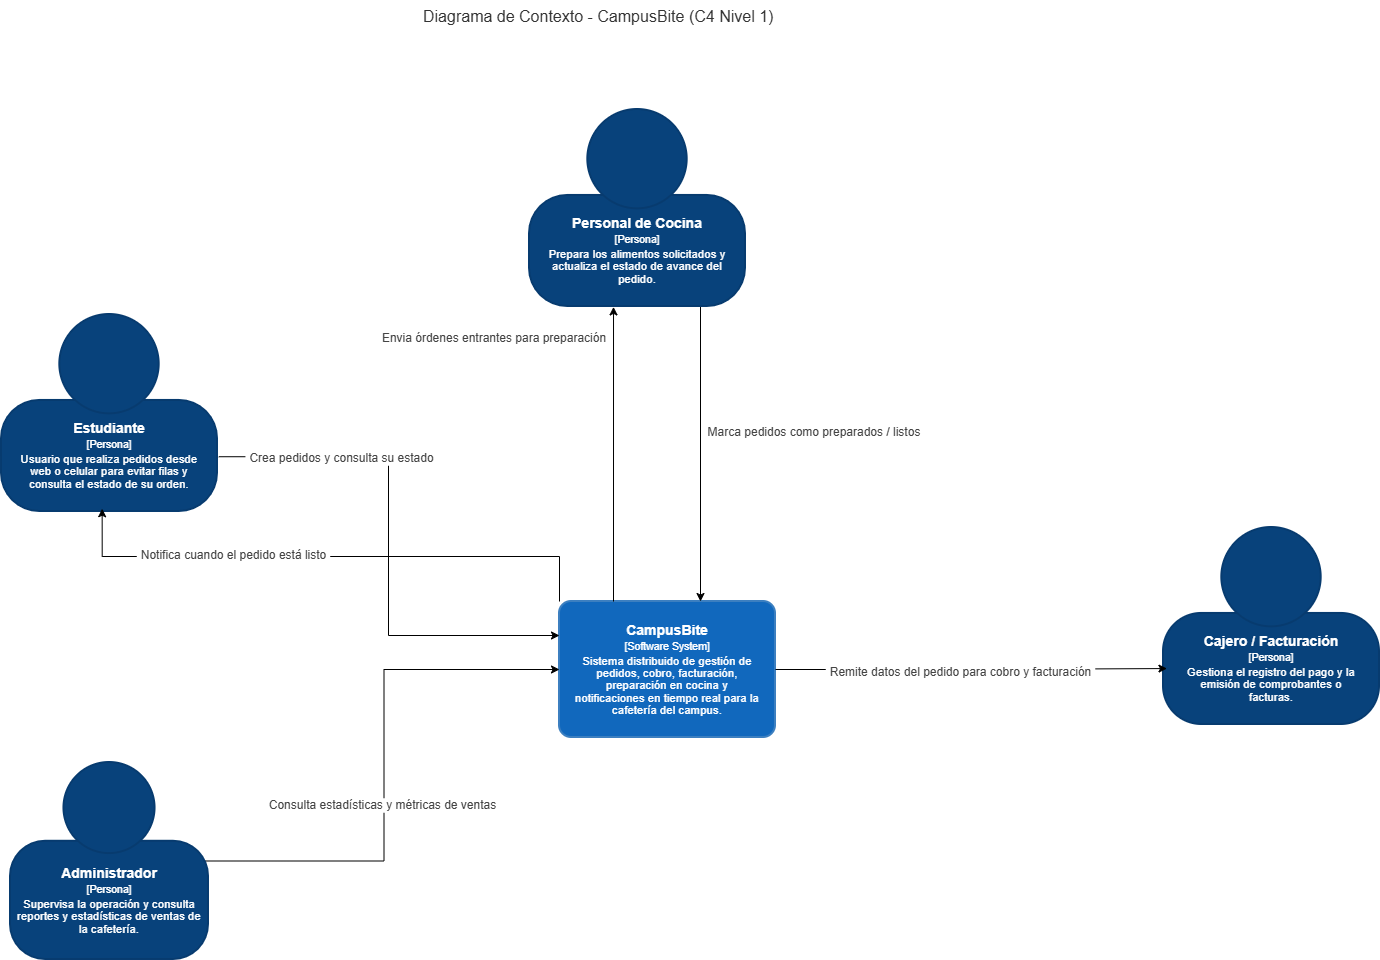

The diagram above was exported from draw.io. Its source (the exported page's mxGraphModel, read from the mxfile embedded in the PNG):
<mxGraphModel dx="1471" dy="949" grid="0" gridSize="10" guides="1" tooltips="1" connect="1" arrows="1" fold="1" page="0" pageScale="1" pageWidth="827" pageHeight="1169" math="0" shadow="0">
  <root>
    <mxCell id="0" />
    <mxCell id="1" parent="0" />
    <UserObject label="&lt;div style=&quot;font-size:14px;font-weight:bold;line-height:1.07;white-space:nowrap;&quot;&gt;CampusBite&lt;/div&gt;&lt;div style=&quot;font-size:10.5px;margin-top:3px;line-height:1.07;white-space:nowrap;&quot;&gt;[Software System]&lt;/div&gt;&lt;div style=&quot;font-size:11.48px;margin-top:3px;line-height:1.07;white-space:nowrap;&quot;&gt;Sistema distribuido de gestión de&lt;br&gt;pedidos, cobro, facturación,&lt;br&gt;preparación en cocina y&lt;br&gt;notificaciones en tiempo real para la&lt;br&gt;cafetería del campus.&lt;/div&gt;" mermaidId="n:campusbite" mermaidBaseStyle="rounded=1;absoluteArcSize=1;arcSize=24;whiteSpace=wrap;html=1;fillColor=#1168BD;strokeColor=#3C7FC0;strokeWidth=2;fontColor=#FFFFFF;align=center;verticalAlign=middle;fontFamily=Open Sans,sans-serif;" mermaidBaseValue="&lt;div style=&quot;font-size:14px;font-weight:bold;line-height:1.07;white-space:nowrap;&quot;&gt;CampusBite&lt;/div&gt;&lt;div style=&quot;font-size:10.5px;margin-top:3px;line-height:1.07;white-space:nowrap;&quot;&gt;[Software System]&lt;/div&gt;&lt;div style=&quot;font-size:11.48px;margin-top:3px;line-height:1.07;white-space:nowrap;&quot;&gt;Sistema distribuido de gestión de&lt;br&gt;pedidos, cobro, facturación,&lt;br&gt;preparación en cocina y&lt;br&gt;notificaciones en tiempo real para la&lt;br&gt;cafetería del campus.&lt;/div&gt;" id="FgZ5ivtjqDTR3CiAOIHn-1">
      <mxCell parent="1" style="rounded=1;absoluteArcSize=1;arcSize=24;whiteSpace=wrap;html=1;fillColor=#1168BD;strokeColor=#3C7FC0;strokeWidth=2;fontColor=#FFFFFF;align=center;verticalAlign=middle;fontFamily=Open Sans,sans-serif;" vertex="1">
        <mxGeometry height="136" width="216" x="641" y="668" as="geometry" />
      </mxCell>
    </UserObject>
    <mxCell id="1N4G1j5vkVO2IQFdqxo5-2" edge="1" parent="1" source="1N4G1j5vkVO2IQFdqxo5-1" style="edgeStyle=orthogonalEdgeStyle;rounded=0;orthogonalLoop=1;jettySize=auto;html=1;entryX=0;entryY=0.5;entryDx=0;entryDy=0;fontFamily=Helvetica;fontSize=12;fontColor=default;defaultLabelBackgroundColor=page;labelPadding=0 4;" target="FgZ5ivtjqDTR3CiAOIHn-1">
      <mxGeometry relative="1" as="geometry" />
    </mxCell>
    <mxCell id="lsSO-qOBbmFG0h_0LOsf-4" connectable="0" parent="1N4G1j5vkVO2IQFdqxo5-2" style="edgeLabel;html=1;align=center;verticalAlign=middle;resizable=0;points=[];inheritText=1;fontSize=12;defaultLabelBackgroundColor=page;labelPadding=0 4;" value="&lt;span style=&quot;color: rgb(68, 68, 68); font-family: &amp;quot;Open Sans&amp;quot;, sans-serif; text-align: left;&quot;&gt;Consulta estadísticas y métricas de ventas&lt;/span&gt;" vertex="1">
      <mxGeometry relative="1" x="-0.1414" y="2" as="geometry">
        <mxPoint as="offset" />
      </mxGeometry>
    </mxCell>
    <UserObject label="&lt;div style=&quot;font-size:14px;font-weight:bold;line-height:1.07;white-space:nowrap;&quot;&gt;Administrador&lt;/div&gt;&lt;div style=&quot;font-size:10.5px;margin-top:3px;line-height:1.07;white-space:nowrap;&quot;&gt;[Persona]&lt;/div&gt;&lt;div style=&quot;font-size:11.48px;margin-top:3px;line-height:1.07;white-space:nowrap;&quot;&gt;Supervisa la operación y consulta&lt;br&gt;reportes y estadísticas de ventas de&lt;br&gt;la cafetería.&lt;/div&gt;" mermaidId="n:admin" mermaidBaseStyle="shape=mermaidPerson;perimeter=mermaidPersonPerimeter;whiteSpace=wrap;html=1;fillColor=#08427B;strokeColor=#073B6F;strokeWidth=2;fontColor=#FFFFFF;align=center;verticalAlign=middle;fontFamily=Open Sans,sans-serif;" mermaidBaseValue="&lt;div style=&quot;font-size:14px;font-weight:bold;line-height:1.07;white-space:nowrap;&quot;&gt;Administrador&lt;/div&gt;&lt;div style=&quot;font-size:10.5px;margin-top:3px;line-height:1.07;white-space:nowrap;&quot;&gt;[Person]&lt;/div&gt;&lt;div style=&quot;font-size:11.48px;margin-top:3px;line-height:1.07;white-space:nowrap;&quot;&gt;Supervisa la operación y consulta&lt;br&gt;reportes y estadísticas de ventas de&lt;br&gt;la cafetería.&lt;/div&gt;" id="1N4G1j5vkVO2IQFdqxo5-1">
      <mxCell parent="1" style="shape=mermaidPerson;perimeter=mermaidPersonPerimeter;whiteSpace=wrap;html=1;fillColor=#08427B;strokeColor=#073B6F;strokeWidth=2;fontColor=#FFFFFF;align=center;verticalAlign=middle;fontFamily=Open Sans,sans-serif;" vertex="1">
        <mxGeometry height="197" width="198" x="92" y="829" as="geometry" />
      </mxCell>
    </UserObject>
    <UserObject label="&lt;div style=&quot;font-size:14px;font-weight:bold;line-height:1.07;white-space:nowrap;&quot;&gt;Cajero / Facturación&lt;/div&gt;&lt;div style=&quot;margin-top: 3px; line-height: 1.07; white-space: nowrap; font-size: 10.5px;&quot;&gt;[Persona]&lt;/div&gt;&lt;div style=&quot;font-size:11.48px;margin-top:3px;line-height:1.07;white-space:nowrap;&quot;&gt;Gestiona el registro del pago y la&lt;br&gt;emisión de comprobantes o&lt;br&gt;facturas.&lt;/div&gt;" mermaidId="n:caja" mermaidBaseStyle="shape=mermaidPerson;perimeter=mermaidPersonPerimeter;whiteSpace=wrap;html=1;fillColor=#08427B;strokeColor=#073B6F;strokeWidth=2;fontColor=#FFFFFF;align=center;verticalAlign=middle;fontFamily=Open Sans,sans-serif;" mermaidBaseValue="&lt;div style=&quot;font-size:14px;font-weight:bold;line-height:1.07;white-space:nowrap;&quot;&gt;Cajero / Facturación&lt;/div&gt;&lt;div style=&quot;font-size:10.5px;margin-top:3px;line-height:1.07;white-space:nowrap;&quot;&gt;[Person]&lt;/div&gt;&lt;div style=&quot;font-size:11.48px;margin-top:3px;line-height:1.07;white-space:nowrap;&quot;&gt;Gestiona el registro del pago y la&lt;br&gt;emisión de comprobantes o&lt;br&gt;facturas.&lt;/div&gt;" id="lsSO-qOBbmFG0h_0LOsf-1">
      <mxCell parent="1" style="shape=mermaidPerson;perimeter=mermaidPersonPerimeter;whiteSpace=wrap;html=1;fillColor=#08427B;strokeColor=#073B6F;strokeWidth=2;fontColor=#FFFFFF;align=center;verticalAlign=middle;fontFamily=Open Sans,sans-serif;" vertex="1">
        <mxGeometry height="197" width="216" x="1245" y="594" as="geometry" />
      </mxCell>
    </UserObject>
    <mxCell id="1kjRNVFAlh_sca93Jnei-3" edge="1" parent="1" style="edgeStyle=orthogonalEdgeStyle;rounded=0;orthogonalLoop=1;jettySize=auto;html=1;entryX=0.5;entryY=0;entryDx=0;entryDy=0;fontFamily=Helvetica;fontSize=12;fontColor=default;defaultLabelBackgroundColor=page;labelPadding=0 4;">
      <mxGeometry relative="1" as="geometry">
        <mxPoint x="752" y="373" as="sourcePoint" />
        <mxPoint x="782" y="668" as="targetPoint" />
      </mxGeometry>
    </mxCell>
    <UserObject label="&lt;div style=&quot;font-size:14px;font-weight:bold;line-height:1.07;white-space:nowrap;&quot;&gt;Personal de Cocina&lt;/div&gt;&lt;div style=&quot;margin-top: 3px; line-height: 1.07; white-space: nowrap; font-size: 10.5px;&quot;&gt;[Persona]&lt;/div&gt;&lt;div style=&quot;font-size:11.48px;margin-top:3px;line-height:1.07;white-space:nowrap;&quot;&gt;Prepara los alimentos solicitados y&lt;br&gt;actualiza el estado de avance del&lt;br&gt;pedido.&lt;/div&gt;" mermaidId="n:cocina" mermaidBaseStyle="shape=mermaidPerson;perimeter=mermaidPersonPerimeter;whiteSpace=wrap;html=1;fillColor=#08427B;strokeColor=#073B6F;strokeWidth=2;fontColor=#FFFFFF;align=center;verticalAlign=middle;fontFamily=Open Sans,sans-serif;" mermaidBaseValue="&lt;div style=&quot;font-size:14px;font-weight:bold;line-height:1.07;white-space:nowrap;&quot;&gt;Personal de Cocina&lt;/div&gt;&lt;div style=&quot;font-size:10.5px;margin-top:3px;line-height:1.07;white-space:nowrap;&quot;&gt;[Person]&lt;/div&gt;&lt;div style=&quot;font-size:11.48px;margin-top:3px;line-height:1.07;white-space:nowrap;&quot;&gt;Prepara los alimentos solicitados y&lt;br&gt;actualiza el estado de avance del&lt;br&gt;pedido.&lt;/div&gt;" id="1kjRNVFAlh_sca93Jnei-1">
      <mxCell parent="1" style="shape=mermaidPerson;perimeter=mermaidPersonPerimeter;whiteSpace=wrap;html=1;fillColor=#08427B;strokeColor=#073B6F;strokeWidth=2;fontColor=#FFFFFF;align=center;verticalAlign=middle;fontFamily=Open Sans,sans-serif;" vertex="1">
        <mxGeometry height="197" width="216" x="611" y="176" as="geometry" />
      </mxCell>
    </UserObject>
    <mxCell id="1kjRNVFAlh_sca93Jnei-4" parent="1" style="text;html=1;whiteSpace=wrap;strokeColor=none;fillColor=none;align=center;verticalAlign=middle;rounded=0;" value="&lt;span style=&quot;color: rgb(68, 68, 68); font-family: &amp;quot;Open Sans&amp;quot;, sans-serif; text-align: left; white-space: nowrap;&quot;&gt;Marca pedidos como preparados / listos&lt;/span&gt;" vertex="1">
      <mxGeometry height="30" width="60" x="866" y="484" as="geometry" />
    </mxCell>
    <mxCell id="1kjRNVFAlh_sca93Jnei-5" parent="1" style="text;html=1;whiteSpace=wrap;strokeColor=none;fillColor=none;align=center;verticalAlign=middle;rounded=0;" value="&lt;span style=&quot;color: rgb(68, 68, 68); font-family: &amp;quot;Open Sans&amp;quot;, sans-serif; text-align: left; white-space: nowrap;&quot;&gt;Envia órdenes entrantes para preparación&lt;/span&gt;" vertex="1">
      <mxGeometry height="30" width="60" x="546" y="390" as="geometry" />
    </mxCell>
    <mxCell id="4JSQ4rFHo-s8bWud1ZDo-2" edge="1" parent="1" source="4JSQ4rFHo-s8bWud1ZDo-1" style="edgeStyle=orthogonalEdgeStyle;rounded=0;orthogonalLoop=1;jettySize=auto;html=1;entryX=0;entryY=0.25;entryDx=0;entryDy=0;fontFamily=Helvetica;fontSize=12;fontColor=default;defaultLabelBackgroundColor=page;labelPadding=0 4;exitX=1.006;exitY=0.722;exitDx=0;exitDy=0;exitPerimeter=0;" target="FgZ5ivtjqDTR3CiAOIHn-1">
      <mxGeometry relative="1" x="-0.1197" as="geometry" />
    </mxCell>
    <mxCell id="xgyjqBs-PG2CCuUuSzI1-2" connectable="0" parent="4JSQ4rFHo-s8bWud1ZDo-2" style="edgeLabel;html=1;align=center;verticalAlign=middle;resizable=0;points=[];inheritText=1;fontSize=12;defaultLabelBackgroundColor=page;labelPadding=0 4;" value="&lt;span style=&quot;color: rgb(68, 68, 68); font-family: &amp;quot;Open Sans&amp;quot;, sans-serif; text-align: left;&quot;&gt;Crea pedidos y consulta su estado&lt;/span&gt;" vertex="1">
      <mxGeometry relative="1" x="-0.7459" y="-3" as="geometry">
        <mxPoint x="56" y="-2" as="offset" />
      </mxGeometry>
    </mxCell>
    <UserObject label="&lt;div style=&quot;font-size:14px;font-weight:bold;line-height:1.07;white-space:nowrap;&quot;&gt;Estudiante&lt;/div&gt;&lt;div style=&quot;font-size:10.5px;margin-top:3px;line-height:1.07;white-space:nowrap;&quot;&gt;[Persona]&lt;/div&gt;&lt;div style=&quot;font-size:11.48px;margin-top:3px;line-height:1.07;white-space:nowrap;&quot;&gt;Usuario que realiza pedidos desde&lt;br&gt;web o celular para evitar filas y&lt;br&gt;consulta el estado de su orden.&lt;/div&gt;" mermaidId="n:estudiante" mermaidBaseStyle="shape=mermaidPerson;perimeter=mermaidPersonPerimeter;whiteSpace=wrap;html=1;fillColor=#08427B;strokeColor=#073B6F;strokeWidth=2;fontColor=#FFFFFF;align=center;verticalAlign=middle;fontFamily=Open Sans,sans-serif;" mermaidBaseValue="&lt;div style=&quot;font-size:14px;font-weight:bold;line-height:1.07;white-space:nowrap;&quot;&gt;Estudiante&lt;/div&gt;&lt;div style=&quot;font-size:10.5px;margin-top:3px;line-height:1.07;white-space:nowrap;&quot;&gt;[Person]&lt;/div&gt;&lt;div style=&quot;font-size:11.48px;margin-top:3px;line-height:1.07;white-space:nowrap;&quot;&gt;Usuario que realiza pedidos desde&lt;br&gt;web o celular para evitar filas y&lt;br&gt;consulta el estado de su orden.&lt;/div&gt;" id="4JSQ4rFHo-s8bWud1ZDo-1">
      <mxCell parent="1" style="shape=mermaidPerson;perimeter=mermaidPersonPerimeter;whiteSpace=wrap;html=1;fillColor=#08427B;strokeColor=#073B6F;strokeWidth=2;fontColor=#FFFFFF;align=center;verticalAlign=middle;fontFamily=Open Sans,sans-serif;" vertex="1">
        <mxGeometry height="197" width="216" x="83" y="381" as="geometry" />
      </mxCell>
    </UserObject>
    <mxCell id="4JSQ4rFHo-s8bWud1ZDo-4" edge="1" parent="1" source="FgZ5ivtjqDTR3CiAOIHn-1" style="edgeStyle=orthogonalEdgeStyle;rounded=0;orthogonalLoop=1;jettySize=auto;html=1;exitX=0;exitY=0;exitDx=0;exitDy=0;entryX=0.466;entryY=0.986;entryDx=0;entryDy=0;entryPerimeter=0;fontFamily=Helvetica;fontSize=12;fontColor=default;defaultLabelBackgroundColor=page;labelPadding=0 4;" target="4JSQ4rFHo-s8bWud1ZDo-1">
      <mxGeometry relative="1" as="geometry" />
    </mxCell>
    <mxCell id="xgyjqBs-PG2CCuUuSzI1-3" connectable="0" parent="4JSQ4rFHo-s8bWud1ZDo-4" style="edgeLabel;html=1;align=center;verticalAlign=middle;resizable=0;points=[];inheritText=1;fontSize=12;defaultLabelBackgroundColor=page;labelPadding=0 4;" value="&lt;span style=&quot;color: rgb(68, 68, 68); font-family: &amp;quot;Open Sans&amp;quot;, sans-serif; text-align: left;&quot;&gt;Notifica cuando el pedido está listo&lt;/span&gt;" vertex="1">
      <mxGeometry relative="1" x="0.3496" y="-1" as="geometry">
        <mxPoint as="offset" />
      </mxGeometry>
    </mxCell>
    <mxCell id="xgyjqBs-PG2CCuUuSzI1-1" edge="1" parent="1" source="FgZ5ivtjqDTR3CiAOIHn-1" style="edgeStyle=orthogonalEdgeStyle;rounded=0;orthogonalLoop=1;jettySize=auto;html=1;exitX=0.25;exitY=0;exitDx=0;exitDy=0;entryX=0.389;entryY=1.002;entryDx=0;entryDy=0;entryPerimeter=0;fontFamily=Helvetica;fontSize=12;fontColor=default;defaultLabelBackgroundColor=page;labelPadding=0 4;" target="1kjRNVFAlh_sca93Jnei-1">
      <mxGeometry relative="1" as="geometry" />
    </mxCell>
    <mxCell id="hXmciKPBths_9m1xmZuS-1" parent="1" style="text;html=1;strokeColor=none;fillColor=none;fontSize=16;fontColor=light-dark(#333333,#cccccc);align=left;verticalAlign=top;spacingLeft=304;" value="Diagrama de Contexto - CampusBite (C4 Nivel 1)" vertex="1">
      <mxGeometry height="24" width="1108" x="199" y="67" as="geometry" />
    </mxCell>
    <mxCell id="tm0ee2WXHdwVlxbyQcVH-1" edge="1" parent="1" source="FgZ5ivtjqDTR3CiAOIHn-1" style="edgeStyle=orthogonalEdgeStyle;rounded=0;orthogonalLoop=1;jettySize=auto;html=1;entryX=0.016;entryY=0.716;entryDx=0;entryDy=0;entryPerimeter=0;fontFamily=Helvetica;fontSize=12;fontColor=default;defaultLabelBackgroundColor=page;labelPadding=0 4;" target="lsSO-qOBbmFG0h_0LOsf-1">
      <mxGeometry relative="1" as="geometry" />
    </mxCell>
    <mxCell id="tm0ee2WXHdwVlxbyQcVH-2" connectable="0" parent="tm0ee2WXHdwVlxbyQcVH-1" style="edgeLabel;html=1;align=center;verticalAlign=middle;resizable=0;points=[];inheritText=1;fontSize=12;defaultLabelBackgroundColor=page;labelPadding=0 4;" value="&lt;span style=&quot;color: rgb(68, 68, 68); font-family: &amp;quot;Open Sans&amp;quot;, sans-serif; text-align: left;&quot;&gt;Remite datos del pedido para cobro y facturación&lt;/span&gt;" vertex="1">
      <mxGeometry relative="1" x="-0.0621" y="-3" as="geometry">
        <mxPoint as="offset" />
      </mxGeometry>
    </mxCell>
  </root>
</mxGraphModel>